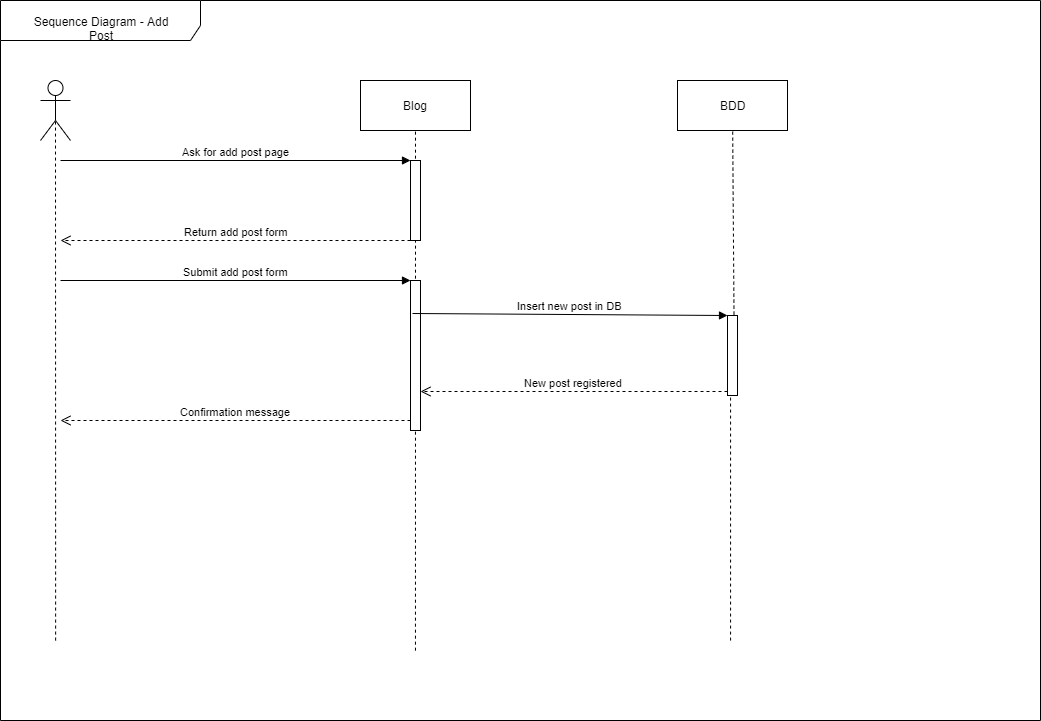

The diagram above was exported from draw.io. Its source (the exported page's mxGraphModel, read from the mxfile embedded in the PNG):
<mxGraphModel dx="1422" dy="762" grid="1" gridSize="10" guides="1" tooltips="1" connect="1" arrows="1" fold="1" page="1" pageScale="1" pageWidth="827" pageHeight="1169" math="0" shadow="0">
  <root>
    <mxCell id="0" />
    <mxCell id="1" parent="0" />
    <mxCell id="EtoDVDD_sDh71niy4Jk9-1" value="Sequence Diagram - Add Post" style="shape=umlFrame;whiteSpace=wrap;html=1;width=200;height=40;" vertex="1" parent="1">
      <mxGeometry x="40" y="40" width="1040" height="720" as="geometry" />
    </mxCell>
    <mxCell id="EtoDVDD_sDh71niy4Jk9-2" value="&lt;br&gt;" style="shape=umlActor;verticalLabelPosition=bottom;labelBackgroundColor=#ffffff;verticalAlign=top;html=1;" vertex="1" parent="1">
      <mxGeometry x="80" y="120" width="30" height="60" as="geometry" />
    </mxCell>
    <mxCell id="EtoDVDD_sDh71niy4Jk9-3" value="Blog" style="html=1;" vertex="1" parent="1">
      <mxGeometry x="400" y="120" width="110" height="50" as="geometry" />
    </mxCell>
    <mxCell id="EtoDVDD_sDh71niy4Jk9-4" value="BDD" style="html=1;" vertex="1" parent="1">
      <mxGeometry x="717" y="120" width="110" height="50" as="geometry" />
    </mxCell>
    <mxCell id="EtoDVDD_sDh71niy4Jk9-5" value="" style="endArrow=none;dashed=1;html=1;entryX=0.5;entryY=1;entryDx=0;entryDy=0;exitX=0.399;exitY=0.903;exitDx=0;exitDy=0;exitPerimeter=0;" edge="1" parent="1" source="EtoDVDD_sDh71niy4Jk9-1" target="EtoDVDD_sDh71niy4Jk9-3">
      <mxGeometry width="50" height="50" relative="1" as="geometry">
        <mxPoint x="420" y="280" as="sourcePoint" />
        <mxPoint x="470" y="230" as="targetPoint" />
      </mxGeometry>
    </mxCell>
    <mxCell id="EtoDVDD_sDh71niy4Jk9-6" value="" style="endArrow=none;dashed=1;html=1;exitX=0.702;exitY=0.889;exitDx=0;exitDy=0;exitPerimeter=0;" edge="1" parent="1" source="EtoDVDD_sDh71niy4Jk9-22" target="EtoDVDD_sDh71niy4Jk9-4">
      <mxGeometry width="50" height="50" relative="1" as="geometry">
        <mxPoint x="750" y="420" as="sourcePoint" />
        <mxPoint x="800" y="370" as="targetPoint" />
      </mxGeometry>
    </mxCell>
    <mxCell id="EtoDVDD_sDh71niy4Jk9-7" value="" style="endArrow=none;dashed=1;html=1;entryX=0.5;entryY=0.5;entryDx=0;entryDy=0;entryPerimeter=0;exitX=0.053;exitY=0.889;exitDx=0;exitDy=0;exitPerimeter=0;" edge="1" parent="1" source="EtoDVDD_sDh71niy4Jk9-1" target="EtoDVDD_sDh71niy4Jk9-2">
      <mxGeometry width="50" height="50" relative="1" as="geometry">
        <mxPoint x="70" y="260" as="sourcePoint" />
        <mxPoint x="120" y="210" as="targetPoint" />
      </mxGeometry>
    </mxCell>
    <mxCell id="EtoDVDD_sDh71niy4Jk9-13" value="" style="html=1;points=[];perimeter=orthogonalPerimeter;" vertex="1" parent="1">
      <mxGeometry x="450" y="200" width="10" height="80" as="geometry" />
    </mxCell>
    <mxCell id="EtoDVDD_sDh71niy4Jk9-18" value="Return add post form" style="html=1;verticalAlign=bottom;endArrow=open;dashed=1;endSize=8;" edge="1" parent="1">
      <mxGeometry relative="1" as="geometry">
        <mxPoint x="450" y="280" as="sourcePoint" />
        <mxPoint x="100" y="280" as="targetPoint" />
      </mxGeometry>
    </mxCell>
    <mxCell id="EtoDVDD_sDh71niy4Jk9-19" value="" style="html=1;points=[];perimeter=orthogonalPerimeter;" vertex="1" parent="1">
      <mxGeometry x="450" y="320" width="10" height="150" as="geometry" />
    </mxCell>
    <mxCell id="EtoDVDD_sDh71niy4Jk9-20" value="Submit add post form" style="html=1;verticalAlign=bottom;endArrow=block;entryX=0;entryY=0;" edge="1" target="EtoDVDD_sDh71niy4Jk9-19" parent="1">
      <mxGeometry relative="1" as="geometry">
        <mxPoint x="100" y="320" as="sourcePoint" />
      </mxGeometry>
    </mxCell>
    <mxCell id="EtoDVDD_sDh71niy4Jk9-21" value="Confirmation message" style="html=1;verticalAlign=bottom;endArrow=open;dashed=1;endSize=8;" edge="1" parent="1">
      <mxGeometry relative="1" as="geometry">
        <mxPoint x="100" y="460" as="targetPoint" />
        <mxPoint x="450" y="460" as="sourcePoint" />
      </mxGeometry>
    </mxCell>
    <mxCell id="EtoDVDD_sDh71niy4Jk9-23" value="Insert new post in DB" style="html=1;verticalAlign=bottom;endArrow=block;entryX=0;entryY=0;exitX=0.2;exitY=0.22;exitDx=0;exitDy=0;exitPerimeter=0;" edge="1" target="EtoDVDD_sDh71niy4Jk9-22" parent="1" source="EtoDVDD_sDh71niy4Jk9-19">
      <mxGeometry relative="1" as="geometry">
        <mxPoint x="697" y="320" as="sourcePoint" />
      </mxGeometry>
    </mxCell>
    <mxCell id="EtoDVDD_sDh71niy4Jk9-24" value="New post registered" style="html=1;verticalAlign=bottom;endArrow=open;dashed=1;endSize=8;exitX=0;exitY=0.95;" edge="1" source="EtoDVDD_sDh71niy4Jk9-22" parent="1" target="EtoDVDD_sDh71niy4Jk9-19">
      <mxGeometry relative="1" as="geometry">
        <mxPoint x="697" y="396" as="targetPoint" />
      </mxGeometry>
    </mxCell>
    <mxCell id="EtoDVDD_sDh71niy4Jk9-22" value="" style="html=1;points=[];perimeter=orthogonalPerimeter;" vertex="1" parent="1">
      <mxGeometry x="767" y="355" width="10" height="80" as="geometry" />
    </mxCell>
    <mxCell id="EtoDVDD_sDh71niy4Jk9-25" value="" style="endArrow=none;dashed=1;html=1;exitX=0.702;exitY=0.889;exitDx=0;exitDy=0;exitPerimeter=0;" edge="1" parent="1" source="EtoDVDD_sDh71niy4Jk9-1" target="EtoDVDD_sDh71niy4Jk9-22">
      <mxGeometry width="50" height="50" relative="1" as="geometry">
        <mxPoint x="770.0799999999999" y="680.0799999999999" as="sourcePoint" />
        <mxPoint x="771.9102937878447" y="170" as="targetPoint" />
      </mxGeometry>
    </mxCell>
    <mxCell id="EtoDVDD_sDh71niy4Jk9-28" value="Ask for add post page" style="html=1;verticalAlign=bottom;endArrow=block;entryX=0;entryY=0;entryDx=0;entryDy=0;entryPerimeter=0;" edge="1" parent="1" target="EtoDVDD_sDh71niy4Jk9-13">
      <mxGeometry width="80" relative="1" as="geometry">
        <mxPoint x="100" y="200" as="sourcePoint" />
        <mxPoint x="180" y="200" as="targetPoint" />
      </mxGeometry>
    </mxCell>
  </root>
</mxGraphModel>